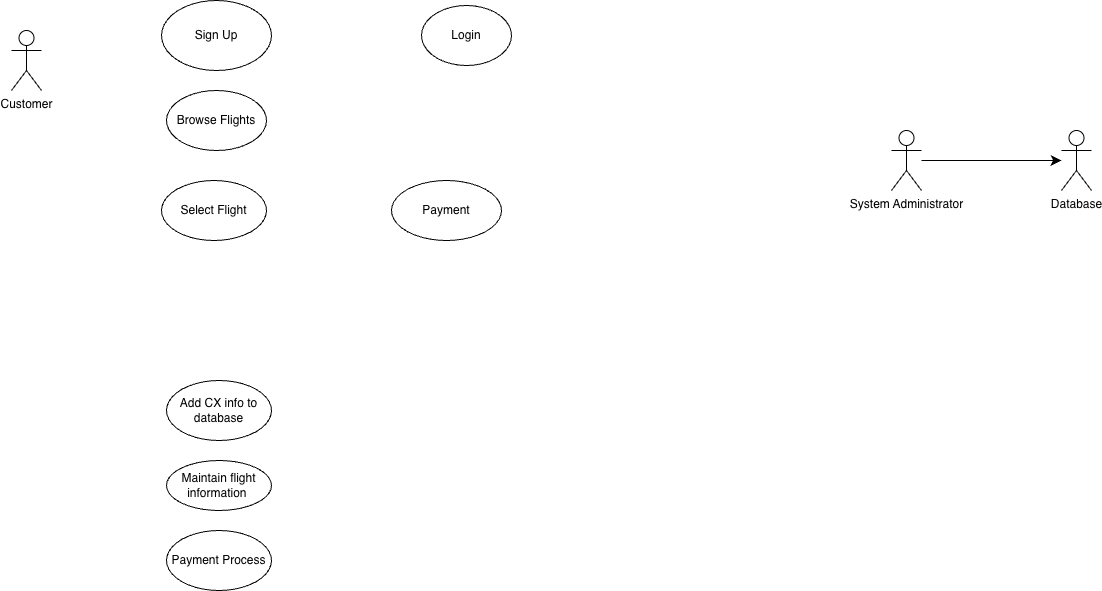

The diagram above was exported from draw.io. Its source (the exported page's mxGraphModel, read from the mxfile embedded in the PNG):
<mxGraphModel dx="824" dy="567" grid="1" gridSize="10" guides="1" tooltips="1" connect="1" arrows="1" fold="1" page="1" pageScale="1" pageWidth="850" pageHeight="1100" math="0" shadow="0">
  <root>
    <mxCell id="0" />
    <mxCell id="1" parent="0" />
    <mxCell id="C8FdAbCTqZKIosvaZFdM-1" parent="1" style="shape=umlActor;verticalLabelPosition=bottom;verticalAlign=top;html=1;outlineConnect=0;" value="Customer" vertex="1">
      <mxGeometry height="60" width="30" x="140" y="90" as="geometry" />
    </mxCell>
    <mxCell id="IXsxAXJ8pVljNu5-wVd4-3" parent="1" style="shape=umlActor;verticalLabelPosition=bottom;verticalAlign=top;html=1;outlineConnect=0;" value="Database" vertex="1">
      <mxGeometry height="60" width="30" x="1190" y="190" as="geometry" />
    </mxCell>
    <mxCell id="shK7UFHqHVzzq25bRnwu-3" parent="1" style="ellipse;whiteSpace=wrap;html=1;" value="Login" vertex="1">
      <mxGeometry height="60" width="90" x="550" y="65" as="geometry" />
    </mxCell>
    <mxCell id="Z6kBsS720eqBtRg0l87H-1" parent="1" style="shape=umlActor;verticalLabelPosition=bottom;verticalAlign=top;html=1;outlineConnect=0;" value="System Administrator" vertex="1">
      <mxGeometry height="60" width="30" x="1020" y="190" as="geometry" />
    </mxCell>
    <mxCell id="shK7UFHqHVzzq25bRnwu-6" parent="1" style="ellipse;whiteSpace=wrap;html=1;" value="Payment" vertex="1">
      <mxGeometry height="60" width="110" x="520" y="240" as="geometry" />
    </mxCell>
    <mxCell id="14juO_eaXPyazIUjQokr-9" edge="1" parent="1" source="Z6kBsS720eqBtRg0l87H-1" style="edgeStyle=none;curved=1;rounded=0;orthogonalLoop=1;jettySize=auto;html=1;fontSize=12;startSize=8;endSize=8;" target="IXsxAXJ8pVljNu5-wVd4-3">
      <mxGeometry relative="1" as="geometry" />
    </mxCell>
    <mxCell id="shK7UFHqHVzzq25bRnwu-7" parent="1" style="ellipse;whiteSpace=wrap;html=1;" value="Add CX info to database" vertex="1">
      <mxGeometry height="60" width="105" x="295" y="440" as="geometry" />
    </mxCell>
    <mxCell id="shK7UFHqHVzzq25bRnwu-4" parent="1" style="ellipse;whiteSpace=wrap;html=1;" value="Browse Flights" vertex="1">
      <mxGeometry height="60" width="100" x="295" y="150" as="geometry" />
    </mxCell>
    <mxCell id="shK7UFHqHVzzq25bRnwu-5" parent="1" style="ellipse;whiteSpace=wrap;html=1;" value="Select Flight" vertex="1">
      <mxGeometry height="60" width="105" x="290" y="240" as="geometry" />
    </mxCell>
    <mxCell id="JRVhrKzXAgWxWM-f5OBa-1" parent="1" style="ellipse;whiteSpace=wrap;html=1;" value="Sign Up" vertex="1">
      <mxGeometry height="70" width="110" x="290" y="60" as="geometry" />
    </mxCell>
    <mxCell id="shK7UFHqHVzzq25bRnwu-8" parent="1" style="ellipse;whiteSpace=wrap;html=1;" value="Maintain flight information&amp;nbsp;" vertex="1">
      <mxGeometry height="50" width="105" x="295" y="520" as="geometry" />
    </mxCell>
    <mxCell id="iQedrmTO1iBCXgaPUGy0-1" parent="1" style="ellipse;whiteSpace=wrap;html=1;" value="Payment Process" vertex="1">
      <mxGeometry height="60" width="105" x="295" y="590" as="geometry" />
    </mxCell>
  </root>
</mxGraphModel>